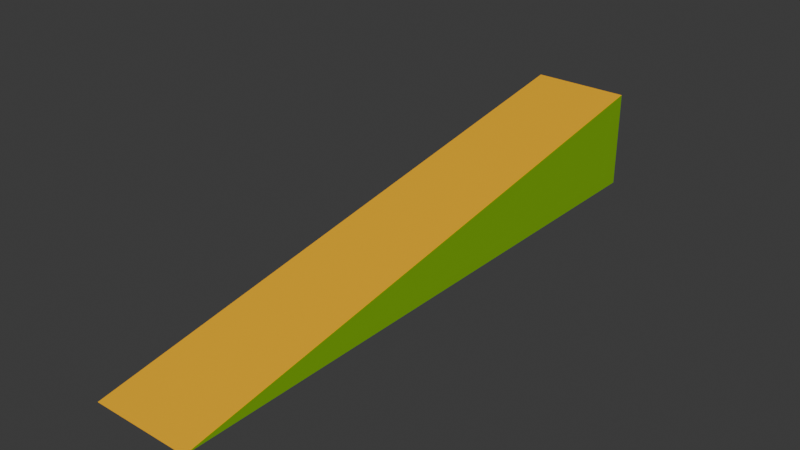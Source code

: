 # Source: wedge_6.blend  (saved by Blender 4.2.67; exported with 4.5.12 LTS)
import bpy
from mathutils import Matrix  # noqa: F401  (used for matrix-valued properties, if any)

bpy.ops.wm.read_factory_settings(use_empty=True)
scene = bpy.context.scene
scene.name = 'Scene'

# ---- collections
col_collection = bpy.data.collections.new('Collection'); scene.collection.children.link(col_collection)

# ---- materials (node trees are filled in below, after node groups)
mat_material = bpy.data.materials.new('Material')
mat_material.alpha_threshold = 0.0
mat_material.roughness = 0.5
mat_material.line_color = (0.0, 0.0, 0.0, 1.0)
mat_paintable_0 = bpy.data.materials.new('paintable-0')
mat_paintalbe_1 = bpy.data.materials.new('paintalbe-1')
mat_paintable_2 = bpy.data.materials.new('paintable-2')

# ---- material node trees
mat_material.use_nodes = True; mat_material.node_tree.nodes.clear()
_N = mat_material.node_tree.nodes; _L = mat_material.node_tree.links
n0 = _N.new('ShaderNodeOutputMaterial'); n0.name = 'Material Output'; n0.location = (300, 300)
n1 = _N.new('ShaderNodeBsdfPrincipled'); n1.name = 'Principled BSDF'; n1.location = (10, 300)
n1.inputs[3].default_value = 1.45
_L.new(n1.outputs[0], n0.inputs[0])
n0.is_active_output = True
mat_paintable_0.use_nodes = True; mat_paintable_0.node_tree.nodes.clear()
_N = mat_paintable_0.node_tree.nodes; _L = mat_paintable_0.node_tree.links
n0 = _N.new('ShaderNodeBsdfPrincipled'); n0.name = 'プリンシプルBSDF'; n0.location = (10, 300)
n0.inputs[0].default_value = (1.0, 0.4969, 0.0, 1.0)
n1 = _N.new('ShaderNodeOutputMaterial'); n1.name = 'マテリアル出力'; n1.location = (300, 300)
_L.new(n0.outputs[0], n1.inputs[0])
n1.is_active_output = True
mat_paintalbe_1.use_nodes = True; mat_paintalbe_1.node_tree.nodes.clear()
_N = mat_paintalbe_1.node_tree.nodes; _L = mat_paintalbe_1.node_tree.links
n0 = _N.new('ShaderNodeBsdfPrincipled'); n0.name = 'プリンシプルBSDF'; n0.location = (10, 300)
n0.inputs[0].default_value = (0.6105, 0.491, 0.0, 1.0)
n1 = _N.new('ShaderNodeOutputMaterial'); n1.name = 'マテリアル出力'; n1.location = (300, 300)
_L.new(n0.outputs[0], n1.inputs[0])
n1.is_active_output = True
mat_paintable_2.use_nodes = True; mat_paintable_2.node_tree.nodes.clear()
_N = mat_paintable_2.node_tree.nodes; _L = mat_paintable_2.node_tree.links
n0 = _N.new('ShaderNodeBsdfPrincipled'); n0.name = 'プリンシプルBSDF'; n0.location = (10, 300)
n0.inputs[0].default_value = (0.2159, 0.491, 0.0, 1.0)
n1 = _N.new('ShaderNodeOutputMaterial'); n1.name = 'マテリアル出力'; n1.location = (300, 300)
_L.new(n0.outputs[0], n1.inputs[0])
n1.is_active_output = True

# ---- world
world_world = bpy.data.worlds.new('World'); scene.world = world_world
world_world.use_nodes = True; world_world.node_tree.nodes.clear()
_N = world_world.node_tree.nodes; _L = world_world.node_tree.links
n0 = _N.new('ShaderNodeOutputWorld'); n0.name = 'World Output'; n0.location = (300, 300)
n1 = _N.new('ShaderNodeBackground'); n1.name = 'Background'; n1.location = (10, 300)
n1.inputs[0].default_value = (0.05088, 0.05088, 0.05088, 1.0)
_L.new(n1.outputs[0], n0.inputs[0])
n0.is_active_output = True
world_world.color = (0.05088, 0.05088, 0.05088)
world_world.sun_shadow_jitter_overblur = 0.0

# ---- meshes
me_cube = bpy.data.meshes.new('Cube')
me_cube.from_pydata([(0.125, 0.125, 0.125), (0.125, 0.125, -0.125), (0.125, -1.375, -0.125), (-0.125, 0.125, 0.125), (-0.125, 0.125, -0.125), (-0.125, -1.375, -0.125)], [], [(1, 0, 2), (0, 3, 5, 2), (4, 5, 3)])
me_cube.polygons.foreach_set('material_index', [3, 1, 2])
_uv = me_cube.uv_layers.new(name='UVMap')
_uv.uv.foreach_set('vector', [0.375, 0.5, 0.625, 0.5, 0.375, 0.75, 0.625, 0.5, 0.625, 0.25, 0.125, 0.75, 0.375, 0.75, 0.375, 0.25, 0.125, 0.75, 0.625, 0.25])
me_cube.materials.append(mat_material)
me_cube.materials.append(mat_paintable_0)
me_cube.materials.append(mat_paintalbe_1)
me_cube.materials.append(mat_paintable_2)
me_cube.use_mirror_vertex_groups = False
me_cube.update()

# ---- objects
ob_cube = bpy.data.objects.new('Cube', me_cube)

# ---- transforms, parenting, visibility, modifiers, constraints
ob_cube.location = (0.0, 0.0, 0.0)
ob_cube.lock_rotations_4d = False
ob_cube.empty_display_type = 'ARROWS'
ob_cube.lineart.crease_threshold = 0.0

# ---- collection membership
col_collection.objects.link(ob_cube)

# ---- scene / render settings (as saved in the file)
scene.frame_start = 1; scene.frame_end = 250; scene.frame_set(1)
scene.render.engine = 'BLENDER_EEVEE_NEXT'
bpy.context.view_layer.update()

# ---- added for rendering (the .blend has no active camera and no usable light): camera, sun
cam_auto = bpy.data.cameras.new('AutoCamera')
cam_auto.lens = 50.0
cam_auto.sensor_width = 36.0
cam_auto.clip_end = 1000.0
ob_auto_camera = bpy.data.objects.new('AutoCamera', cam_auto)
scene.collection.objects.link(ob_auto_camera)
ob_auto_camera.location = (1.42587, -2.33604, 1.14069)
ob_auto_camera.rotation_euler = (1.09748, -7.21219e-08, 0.694738)
scene.camera = ob_auto_camera
light_auto_sun = bpy.data.lights.new('AutoSun', 'SUN')
light_auto_sun.energy = 3.0
light_auto_sun.angle = 0.0523599
ob_auto_sun = bpy.data.objects.new('AutoSun', light_auto_sun)
scene.collection.objects.link(ob_auto_sun)
ob_auto_sun.rotation_euler = (0.872665, 0.174533, 0.523599)
bpy.context.view_layer.update()
